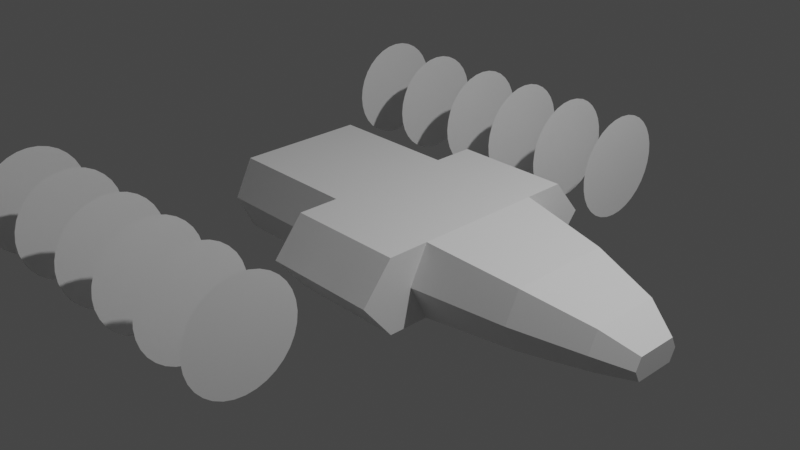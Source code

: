 # Source: simpler-ship.blend  (saved by Blender 2.92.15; exported with 4.5.12 LTS)
import bpy
from mathutils import Matrix  # noqa: F401  (used for matrix-valued properties, if any)

bpy.ops.wm.read_factory_settings(use_empty=True)
scene = bpy.context.scene
scene.name = 'Scene'

# ---- collections
col_collection = bpy.data.collections.new('Collection'); scene.collection.children.link(col_collection)

# ---- materials (node trees are filled in below, after node groups)
mat_material = bpy.data.materials.new('Material')
mat_material.alpha_threshold = 0.0
mat_material.use_transparent_shadow = False
mat_material.line_color = (0.0, 0.0, 0.0, 1.0)

# ---- material node trees
mat_material.use_nodes = True; mat_material.node_tree.nodes.clear()
_N = mat_material.node_tree.nodes; _L = mat_material.node_tree.links
n0 = _N.new('ShaderNodeOutputMaterial'); n0.name = 'Material Output'; n0.location = (300, 300)
n1 = _N.new('ShaderNodeBsdfPrincipled'); n1.name = 'Principled BSDF'; n1.location = (10, 300)
n1.distribution = 'GGX'
n1.subsurface_method = 'BURLEY'
n1.inputs[2].default_value = 0.4
n1.inputs[3].default_value = 1.45
n1.inputs[27].default_value = (0.0, 0.0, 0.0, 1.0)
n1.inputs[28].default_value = 1.0
_L.new(n1.outputs[0], n0.inputs[0])
n0.is_active_output = True

# ---- world
world_world = bpy.data.worlds.new('World'); scene.world = world_world
world_world.use_nodes = True; world_world.node_tree.nodes.clear()
_N = world_world.node_tree.nodes; _L = world_world.node_tree.links
n0 = _N.new('ShaderNodeOutputWorld'); n0.name = 'World Output'; n0.location = (300, 300)
n1 = _N.new('ShaderNodeBackground'); n1.name = 'Background'; n1.location = (10, 300)
n1.inputs[0].default_value = (0.05088, 0.05088, 0.05088, 1.0)
_L.new(n1.outputs[0], n0.inputs[0])
n0.is_active_output = True
world_world.color = (0.05088, 0.05088, 0.05088)
world_world.use_sun_shadow = False
world_world.sun_shadow_jitter_overblur = 0.0

# ---- cameras
cam_camera = bpy.data.cameras.new('Camera')
cam_camera.clip_end = 100.0
cam_camera.ortho_scale = 7.314

# ---- lights
light_light = bpy.data.lights.new('Light', 'POINT')
light_light.transmission_factor = 0.0
light_light.energy = 1000.0
light_light.shadow_soft_size = 0.1
light_light.shadow_maximum_resolution = 0.006
light_light.use_absolute_resolution = True

# ---- meshes
me_cube = bpy.data.meshes.new('Cube')
me_cube.from_pydata([(-2.918, -2.363, 0.5871), (-2.918, -2.251, 0.553), (-2.918, -2.147, 0.4977), (-2.918, -2.057, 0.4233), (-2.918, -1.982, 0.3326), (-2.918, -1.927, 0.2291), (-2.918, -1.893, 0.1168), (-2.918, -1.881, -6.678e-08), (-2.918, -2.48, 0.5986), (-2.918, -2.597, 0.5871), (-2.918, -2.709, 0.553), (-2.918, -2.813, 0.4977), (-2.918, -2.903, 0.4233), (-2.918, -2.978, 0.3326), (-2.918, -3.033, 0.2291), (-2.918, -3.067, 0.1168), (-2.918, -3.079, -2.618e-07), (-2.918, -3.067, -0.1168), (-2.918, -3.033, -0.2291), (-2.918, -2.978, -0.3326), (-2.918, -2.903, -0.4233), (-2.918, -2.813, -0.4977), (-2.918, -2.709, -0.553), (-2.918, -2.597, -0.5871), (-2.918, -2.48, -0.5986), (-2.918, -2.363, -0.5871), (-2.918, -2.251, -0.553), (-2.918, -2.147, -0.4977), (-2.918, -2.057, -0.4233), (-2.918, -1.982, -0.3326), (-2.918, -1.927, -0.2291), (-2.918, -1.893, -0.1168), (-2.159, -2.363, 0.5871), (-2.159, -2.251, 0.553), (-2.159, -2.147, 0.4977), (-2.159, -2.057, 0.4233), (-2.159, -1.982, 0.3326), (-2.159, -1.927, 0.2291), (-2.159, -1.893, 0.1168), (-2.159, -1.881, -6.678e-08), (-2.159, -2.48, 0.5986), (-2.159, -2.597, 0.5871), (-2.159, -2.709, 0.553), (-2.159, -2.813, 0.4977), (-2.159, -2.903, 0.4233), (-2.159, -2.978, 0.3326), (-2.159, -3.033, 0.2291), (-2.159, -3.067, 0.1168), (-2.159, -3.079, -2.618e-07), (-2.159, -3.067, -0.1168), (-2.159, -3.033, -0.2291), (-2.159, -2.978, -0.3326), (-2.159, -2.903, -0.4233), (-2.159, -2.813, -0.4977), (-2.159, -2.709, -0.553), (-2.159, -2.597, -0.5871), (-2.159, -2.48, -0.5986), (-2.159, -2.363, -0.5871), (-2.159, -2.251, -0.553), (-2.159, -2.147, -0.4977), (-2.159, -2.057, -0.4233), (-2.159, -1.982, -0.3326), (-2.159, -1.927, -0.2291), (-2.159, -1.893, -0.1168), (-1.367, -2.363, 0.5871), (-1.367, -2.251, 0.553), (-1.367, -2.147, 0.4977), (-1.367, -2.057, 0.4233), (-1.367, -1.982, 0.3326), (-1.367, -1.927, 0.2291), (-1.367, -1.893, 0.1168), (-1.367, -1.881, -6.678e-08), (-1.367, -2.48, 0.5986), (-1.367, -2.597, 0.5871), (-1.367, -2.709, 0.553), (-1.367, -2.813, 0.4977), (-1.367, -2.903, 0.4233), (-1.367, -2.978, 0.3326), (-1.367, -3.033, 0.2291), (-1.367, -3.067, 0.1168), (-1.367, -3.079, -2.618e-07), (-1.367, -3.067, -0.1168), (-1.367, -3.033, -0.2291), (-1.367, -2.978, -0.3326), (-1.367, -2.903, -0.4233), (-1.367, -2.813, -0.4977), (-1.367, -2.709, -0.553), (-1.367, -2.597, -0.5871), (-1.367, -2.48, -0.5986), (-1.367, -2.363, -0.5871), (-1.367, -2.251, -0.553), (-1.367, -2.147, -0.4977), (-1.367, -2.057, -0.4233), (-1.367, -1.982, -0.3326), (-1.367, -1.927, -0.2291), (-1.367, -1.893, -0.1168), (-0.6929, -2.363, 0.5871), (-0.6929, -2.251, 0.553), (-0.6929, -2.147, 0.4977), (-0.6929, -2.057, 0.4233), (-0.6929, -1.982, 0.3326), (-0.6929, -1.927, 0.2291), (-0.6929, -1.893, 0.1168), (-0.6929, -1.881, -6.678e-08), (-0.6929, -2.48, 0.5986), (-0.6929, -2.597, 0.5871), (-0.6929, -2.709, 0.553), (-0.6929, -2.813, 0.4977), (-0.6929, -2.903, 0.4233), (-0.6929, -2.978, 0.3326), (-0.6929, -3.033, 0.2291), (-0.6929, -3.067, 0.1168), (-0.6929, -3.079, -2.618e-07), (-0.6929, -3.067, -0.1168), (-0.6929, -3.033, -0.2291), (-0.6929, -2.978, -0.3326), (-0.6929, -2.903, -0.4233), (-0.6929, -2.813, -0.4977), (-0.6929, -2.709, -0.553), (-0.6929, -2.597, -0.5871), (-0.6929, -2.48, -0.5986), (-0.6929, -2.363, -0.5871), (-0.6929, -2.251, -0.553), (-0.6929, -2.147, -0.4977), (-0.6929, -2.057, -0.4233), (-0.6929, -1.982, -0.3326), (-0.6929, -1.927, -0.2291), (-0.6929, -1.893, -0.1168), (-0.007361, -2.363, 0.5871), (-0.007361, -2.251, 0.553), (-0.007361, -2.147, 0.4977), (-0.007361, -2.057, 0.4233), (-0.007361, -1.982, 0.3326), (-0.007361, -1.927, 0.2291), (-0.007361, -1.893, 0.1168), (-0.007361, -1.881, -6.678e-08), (-0.007361, -2.48, 0.5986), (-0.007361, -2.597, 0.5871), (-0.007361, -2.709, 0.553), (-0.007361, -2.813, 0.4977), (-0.007361, -2.903, 0.4233), (-0.007361, -2.978, 0.3326), (-0.007361, -3.033, 0.2291), (-0.007361, -3.067, 0.1168), (-0.007361, -3.079, -2.618e-07), (-0.007361, -3.067, -0.1168), (-0.007361, -3.033, -0.2291), (-0.007361, -2.978, -0.3326), (-0.007361, -2.903, -0.4233), (-0.007361, -2.813, -0.4977), (-0.007361, -2.709, -0.553), (-0.007361, -2.597, -0.5871), (-0.007361, -2.48, -0.5986), (-0.007361, -2.363, -0.5871), (-0.007361, -2.251, -0.553), (-0.007361, -2.147, -0.4977), (-0.007361, -2.057, -0.4233), (-0.007361, -1.982, -0.3326), (-0.007361, -1.927, -0.2291), (-0.007361, -1.893, -0.1168), (0.7123, -2.363, 0.5871), (0.7123, -2.251, 0.553), (0.7123, -2.147, 0.4977), (0.7123, -2.057, 0.4233), (0.7123, -1.982, 0.3326), (0.7123, -1.927, 0.2291), (0.7123, -1.893, 0.1168), (0.7123, -1.881, -6.678e-08), (0.7123, -2.48, 0.5986), (0.7123, -2.597, 0.5871), (0.7123, -2.709, 0.553), (0.7123, -2.813, 0.4977), (0.7123, -2.903, 0.4233), (0.7123, -2.978, 0.3326), (0.7123, -3.033, 0.2291), (0.7123, -3.067, 0.1168), (0.7123, -3.079, -2.618e-07), (0.7123, -3.067, -0.1168), (0.7123, -3.033, -0.2291), (0.7123, -2.978, -0.3326), (0.7123, -2.903, -0.4233), (0.7123, -2.813, -0.4977), (0.7123, -2.709, -0.553), (0.7123, -2.597, -0.5871), (0.7123, -2.48, -0.5986), (0.7123, -2.363, -0.5871), (0.7123, -2.251, -0.553), (0.7123, -2.147, -0.4977), (0.7123, -2.057, -0.4233), (0.7123, -1.982, -0.3326), (0.7123, -1.927, -0.2291), (0.7123, -1.893, -0.1168), (-2.918, 2.801, 0.5871), (-2.918, 2.913, 0.553), (-2.918, 3.017, 0.4977), (-2.918, 3.107, 0.4233), (-2.918, 3.182, 0.3326), (-2.918, 3.237, 0.2291), (-2.918, 3.271, 0.1168), (-2.918, 3.283, -6.678e-08), (-2.918, 2.684, 0.5986), (-2.918, 2.567, 0.5871), (-2.918, 2.455, 0.553), (-2.918, 2.351, 0.4977), (-2.918, 2.261, 0.4233), (-2.918, 2.186, 0.3326), (-2.918, 2.131, 0.2291), (-2.918, 2.097, 0.1168), (-2.918, 2.085, -2.618e-07), (-2.918, 2.097, -0.1168), (-2.918, 2.131, -0.2291), (-2.918, 2.186, -0.3326), (-2.918, 2.261, -0.4233), (-2.918, 2.351, -0.4977), (-2.918, 2.455, -0.553), (-2.918, 2.567, -0.5871), (-2.918, 2.684, -0.5986), (-2.918, 2.801, -0.5871), (-2.918, 2.913, -0.553), (-2.918, 3.017, -0.4977), (-2.918, 3.107, -0.4233), (-2.918, 3.182, -0.3326), (-2.918, 3.237, -0.2291), (-2.918, 3.271, -0.1168), (-2.159, 2.801, 0.5871), (-2.159, 2.913, 0.553), (-2.159, 3.017, 0.4977), (-2.159, 3.107, 0.4233), (-2.159, 3.182, 0.3326), (-2.159, 3.237, 0.2291), (-2.159, 3.271, 0.1168), (-2.159, 3.283, -6.678e-08), (-2.159, 2.684, 0.5986), (-2.159, 2.567, 0.5871), (-2.159, 2.455, 0.553), (-2.159, 2.351, 0.4977), (-2.159, 2.261, 0.4233), (-2.159, 2.186, 0.3326), (-2.159, 2.131, 0.2291), (-2.159, 2.097, 0.1168), (-2.159, 2.085, -2.618e-07), (-2.159, 2.097, -0.1168), (-2.159, 2.131, -0.2291), (-2.159, 2.186, -0.3326), (-2.159, 2.261, -0.4233), (-2.159, 2.351, -0.4977), (-2.159, 2.455, -0.553), (-2.159, 2.567, -0.5871), (-2.159, 2.684, -0.5986), (-2.159, 2.801, -0.5871), (-2.159, 2.913, -0.553), (-2.159, 3.017, -0.4977), (-2.159, 3.107, -0.4233), (-2.159, 3.182, -0.3326), (-2.159, 3.237, -0.2291), (-2.159, 3.271, -0.1168), (-1.367, 2.801, 0.5871), (-1.367, 2.913, 0.553), (-1.367, 3.017, 0.4977), (-1.367, 3.107, 0.4233), (-1.367, 3.182, 0.3326), (-1.367, 3.237, 0.2291), (-1.367, 3.271, 0.1168), (-1.367, 3.283, -6.678e-08), (-1.367, 2.684, 0.5986), (-1.367, 2.567, 0.5871), (-1.367, 2.455, 0.553), (-1.367, 2.351, 0.4977), (-1.367, 2.261, 0.4233), (-1.367, 2.186, 0.3326), (-1.367, 2.131, 0.2291), (-1.367, 2.097, 0.1168), (-1.367, 2.085, -2.618e-07), (-1.367, 2.097, -0.1168), (-1.367, 2.131, -0.2291), (-1.367, 2.186, -0.3326), (-1.367, 2.261, -0.4233), (-1.367, 2.351, -0.4977), (-1.367, 2.455, -0.553), (-1.367, 2.567, -0.5871), (-1.367, 2.684, -0.5986), (-1.367, 2.801, -0.5871), (-1.367, 2.913, -0.553), (-1.367, 3.017, -0.4977), (-1.367, 3.107, -0.4233), (-1.367, 3.182, -0.3326), (-1.367, 3.237, -0.2291), (-1.367, 3.271, -0.1168), (-0.6929, 2.801, 0.5871), (-0.6929, 2.913, 0.553), (-0.6929, 3.017, 0.4977), (-0.6929, 3.107, 0.4233), (-0.6929, 3.182, 0.3326), (-0.6929, 3.237, 0.2291), (-0.6929, 3.271, 0.1168), (-0.6929, 3.283, -6.678e-08), (-0.6929, 2.684, 0.5986), (-0.6929, 2.567, 0.5871), (-0.6929, 2.455, 0.553), (-0.6929, 2.351, 0.4977), (-0.6929, 2.261, 0.4233), (-0.6929, 2.186, 0.3326), (-0.6929, 2.131, 0.2291), (-0.6929, 2.097, 0.1168), (-0.6929, 2.085, -2.618e-07), (-0.6929, 2.097, -0.1168), (-0.6929, 2.131, -0.2291), (-0.6929, 2.186, -0.3326), (-0.6929, 2.261, -0.4233), (-0.6929, 2.351, -0.4977), (-0.6929, 2.455, -0.553), (-0.6929, 2.567, -0.5871), (-0.6929, 2.684, -0.5986), (-0.6929, 2.801, -0.5871), (-0.6929, 2.913, -0.553), (-0.6929, 3.017, -0.4977), (-0.6929, 3.107, -0.4233), (-0.6929, 3.182, -0.3326), (-0.6929, 3.237, -0.2291), (-0.6929, 3.271, -0.1168), (-0.007361, 2.801, 0.5871), (-0.007361, 2.913, 0.553), (-0.007361, 3.017, 0.4977), (-0.007361, 3.107, 0.4233), (-0.007361, 3.182, 0.3326), (-0.007361, 3.237, 0.2291), (-0.007361, 3.271, 0.1168), (-0.007361, 3.283, -6.678e-08), (-0.007361, 2.684, 0.5986), (-0.007361, 2.567, 0.5871), (-0.007361, 2.455, 0.553), (-0.007361, 2.351, 0.4977), (-0.007361, 2.261, 0.4233), (-0.007361, 2.186, 0.3326), (-0.007361, 2.131, 0.2291), (-0.007361, 2.097, 0.1168), (-0.007361, 2.085, -2.618e-07), (-0.007361, 2.097, -0.1168), (-0.007361, 2.131, -0.2291), (-0.007361, 2.186, -0.3326), (-0.007361, 2.261, -0.4233), (-0.007361, 2.351, -0.4977), (-0.007361, 2.455, -0.553), (-0.007361, 2.567, -0.5871), (-0.007361, 2.684, -0.5986), (-0.007361, 2.801, -0.5871), (-0.007361, 2.913, -0.553), (-0.007361, 3.017, -0.4977), (-0.007361, 3.107, -0.4233), (-0.007361, 3.182, -0.3326), (-0.007361, 3.237, -0.2291), (-0.007361, 3.271, -0.1168), (0.7123, 2.801, 0.5871), (0.7123, 2.913, 0.553), (0.7123, 3.017, 0.4977), (0.7123, 3.107, 0.4233), (0.7123, 3.182, 0.3326), (0.7123, 3.237, 0.2291), (0.7123, 3.271, 0.1168), (0.7123, 3.283, -6.678e-08), (0.7123, 2.684, 0.5986), (0.7123, 2.567, 0.5871), (0.7123, 2.455, 0.553), (0.7123, 2.351, 0.4977), (0.7123, 2.261, 0.4233), (0.7123, 2.186, 0.3326), (0.7123, 2.131, 0.2291), (0.7123, 2.097, 0.1168), (0.7123, 2.085, -2.618e-07), (0.7123, 2.097, -0.1168), (0.7123, 2.131, -0.2291), (0.7123, 2.186, -0.3326), (0.7123, 2.261, -0.4233), (0.7123, 2.351, -0.4977), (0.7123, 2.455, -0.553), (0.7123, 2.567, -0.5871), (0.7123, 2.684, -0.5986), (0.7123, 2.801, -0.5871), (0.7123, 2.913, -0.553), (0.7123, 3.017, -0.4977), (0.7123, 3.107, -0.4233), (0.7123, 3.182, -0.3326), (0.7123, 3.237, -0.2291), (0.7123, 3.271, -0.1168), (-1.541, -0.696, -0.3936), (-1.541, -0.696, 0.3936), (-1.541, 0.696, -0.3936), (-1.541, 0.696, 0.3936), (-0.1485, -0.696, -0.3936), (-0.1485, -0.696, 0.3936), (-0.1485, 0.696, -0.3936), (-0.1485, 0.696, 0.3936), (-1.541, -0.8926, 0.0), (-1.541, 0.8926, 0.0), (-0.1485, 0.8926, 0.0), (-0.1485, -0.8926, 0.0), (1.099, 0.8926, 0.0), (1.099, 0.696, -0.3936), (1.099, -0.696, -0.3936), (1.099, 0.696, 0.3936), (1.099, -0.696, 0.3936), (1.099, -0.8926, 0.0), (2.075, 0.7111, -0.04866), (2.075, 0.5545, -0.3622), (2.075, -0.5545, -0.3622), (2.075, 0.5545, 0.2649), (2.075, -0.5545, 0.2649), (2.075, -0.7111, -0.04866), (2.791, 0.4852, -0.1058), (2.791, 0.3783, -0.3198), (2.791, -0.3783, -0.3198), (2.791, 0.3783, 0.1081), (2.791, -0.3783, 0.1081), (2.791, -0.4852, -0.1058), (3.134, 0.2813, -0.195), (3.134, 0.2194, -0.319), (3.134, -0.2194, -0.319), (3.134, 0.2194, -0.07094), (3.134, -0.2194, -0.07094), (3.134, -0.2813, -0.195), (-0.1485, 1.459, 0.0), (-0.1485, 1.138, -0.3936), (-0.1485, -1.459, 0.0), (-0.1485, -1.138, -0.3936), (-0.1485, 1.138, 0.3936), (-0.1485, -1.138, 0.3936), (1.099, 1.459, 0.0), (1.099, 1.138, -0.3936), (1.099, -1.459, 0.0), (1.099, -1.138, -0.3936), (1.099, 1.138, 0.3936), (1.099, -1.138, 0.3936)], [], [(400, 389, 425, 431), (393, 387, 391, 394), (396, 399, 405, 402), (395, 389, 385, 392), (386, 390, 388, 384), (391, 387, 385, 389), (12, 11, 10, 9, 8, 0, 1, 2, 3, 4, 5, 6, 7, 31, 30, 29, 28, 27, 26, 25, 24, 23, 22, 21, 20, 19, 18, 17, 16, 15, 14, 13), (44, 43, 42, 41, 40, 32, 33, 34, 35, 36, 37, 38, 39, 63, 62, 61, 60, 59, 58, 57, 56, 55, 54, 53, 52, 51, 50, 49, 48, 47, 46, 45), (76, 75, 74, 73, 72, 64, 65, 66, 67, 68, 69, 70, 71, 95, 94, 93, 92, 91, 90, 89, 88, 87, 86, 85, 84, 83, 82, 81, 80, 79, 78, 77), (108, 107, 106, 105, 104, 96, 97, 98, 99, 100, 101, 102, 103, 127, 126, 125, 124, 123, 122, 121, 120, 119, 118, 117, 116, 115, 114, 113, 112, 111, 110, 109), (140, 139, 138, 137, 136, 128, 129, 130, 131, 132, 133, 134, 135, 159, 158, 157, 156, 155, 154, 153, 152, 151, 150, 149, 148, 147, 146, 145, 144, 143, 142, 141), (172, 171, 170, 169, 168, 160, 161, 162, 163, 164, 165, 166, 167, 191, 190, 189, 188, 187, 186, 185, 184, 183, 182, 181, 180, 179, 178, 177, 176, 175, 174, 173), (364, 363, 362, 361, 360, 352, 353, 354, 355, 356, 357, 358, 359, 383, 382, 381, 380, 379, 378, 377, 376, 375, 374, 373, 372, 371, 370, 369, 368, 367, 366, 365), (268, 267, 266, 265, 264, 256, 257, 258, 259, 260, 261, 262, 263, 287, 286, 285, 284, 283, 282, 281, 280, 279, 278, 277, 276, 275, 274, 273, 272, 271, 270, 269), (332, 331, 330, 329, 328, 320, 321, 322, 323, 324, 325, 326, 327, 351, 350, 349, 348, 347, 346, 345, 344, 343, 342, 341, 340, 339, 338, 337, 336, 335, 334, 333), (236, 235, 234, 233, 232, 224, 225, 226, 227, 228, 229, 230, 231, 255, 254, 253, 252, 251, 250, 249, 248, 247, 246, 245, 244, 243, 242, 241, 240, 239, 238, 237), (204, 203, 202, 201, 200, 192, 193, 194, 195, 196, 197, 198, 199, 223, 222, 221, 220, 219, 218, 217, 216, 215, 214, 213, 212, 211, 210, 209, 208, 207, 206, 205), (300, 299, 298, 297, 296, 288, 289, 290, 291, 292, 293, 294, 295, 319, 318, 317, 316, 315, 314, 313, 312, 311, 310, 309, 308, 307, 306, 305, 304, 303, 302, 301), (388, 395, 392, 384), (399, 396, 426, 430), (386, 393, 394, 390), (388, 390, 397, 398), (391, 389, 400, 399), (389, 395, 422, 425), (398, 401, 428, 429), (406, 407, 413, 412), (399, 400, 406, 405), (400, 401, 407, 406), (401, 398, 404, 407), (398, 397, 403, 404), (397, 396, 402, 403), (408, 411, 417, 414), (407, 404, 410, 413), (404, 403, 409, 410), (402, 405, 411, 408), (405, 406, 412, 411), (403, 402, 408, 409), (415, 414, 417, 418, 419, 416), (411, 412, 418, 417), (409, 408, 414, 415), (412, 413, 419, 418), (413, 410, 416, 419), (410, 409, 415, 416), (420, 424, 430, 426), (422, 423, 429, 428), (421, 420, 426, 427), (425, 422, 428, 431), (397, 390, 421, 427), (395, 388, 423, 422), (390, 394, 420, 421), (401, 400, 431, 428), (391, 399, 430, 424), (396, 397, 427, 426), (388, 398, 429, 423), (394, 391, 424, 420)])
_uv = me_cube.uv_layers.new(name='UVMap')
_uv.uv.foreach_set('vector', [0.625, 0.75, 0.625, 0.75, 0.625, 0.75, 0.625, 0.75, 0.5, 0.25, 0.625, 0.25, 0.625, 0.5, 0.5, 0.5, 0.5, 0.5, 0.625, 0.5, 0.625, 0.5, 0.5, 0.5, 0.5, 0.75, 0.625, 0.75, 0.625, 1.0, 0.5, 1.0, 0.125, 0.5, 0.375, 0.5, 0.375, 0.75, 0.125, 0.75, 0.625, 0.5, 0.875, 0.5, 0.875, 0.75, 0.625, 0.75, 0.0, 0.0, 0.0, 0.0, 0.0, 0.0, 0.0, 0.0, 0.0, 0.0, 0.0, 0.0, 0.0, 0.0, 0.0, 0.0, 0.0, 0.0, 0.0, 0.0, 0.0, 0.0, 0.0, 0.0, 0.0, 0.0, 0.0, 0.0, 0.0, 0.0, 0.0, 0.0, 0.0, 0.0, 0.0, 0.0, 0.0, 0.0, 0.0, 0.0, 0.0, 0.0, 0.0, 0.0, 0.0, 0.0, 0.0, 0.0, 0.0, 0.0, 0.0, 0.0, 0.0, 0.0, 0.0, 0.0, 0.0, 0.0, 0.0, 0.0, 0.0, 0.0, 0.0, 0.0, 0.0, 0.0, 0.0, 0.0, 0.0, 0.0, 0.0, 0.0, 0.0, 0.0, 0.0, 0.0, 0.0, 0.0, 0.0, 0.0, 0.0, 0.0, 0.0, 0.0, 0.0, 0.0, 0.0, 0.0, 0.0, 0.0, 0.0, 0.0, 0.0, 0.0, 0.0, 0.0, 0.0, 0.0, 0.0, 0.0, 0.0, 0.0, 0.0, 0.0, 0.0, 0.0, 0.0, 0.0, 0.0, 0.0, 0.0, 0.0, 0.0, 0.0, 0.0, 0.0, 0.0, 0.0, 0.0, 0.0, 0.0, 0.0, 0.0, 0.0, 0.0, 0.0, 0.0, 0.0, 0.0, 0.0, 0.0, 0.0, 0.0, 0.0, 0.0, 0.0, 0.0, 0.0, 0.0, 0.0, 0.0, 0.0, 0.0, 0.0, 0.0, 0.0, 0.0, 0.0, 0.0, 0.0, 0.0, 0.0, 0.0, 0.0, 0.0, 0.0, 0.0, 0.0, 0.0, 0.0, 0.0, 0.0, 0.0, 0.0, 0.0, 0.0, 0.0, 0.0, 0.0, 0.0, 0.0, 0.0, 0.0, 0.0, 0.0, 0.0, 0.0, 0.0, 0.0, 0.0, 0.0, 0.0, 0.0, 0.0, 0.0, 0.0, 0.0, 0.0, 0.0, 0.0, 0.0, 0.0, 0.0, 0.0, 0.0, 0.0, 0.0, 0.0, 0.0, 0.0, 0.0, 0.0, 0.0, 0.0, 0.0, 0.0, 0.0, 0.0, 0.0, 0.0, 0.0, 0.0, 0.0, 0.0, 0.0, 0.0, 0.0, 0.0, 0.0, 0.0, 0.0, 0.0, 0.0, 0.0, 0.0, 0.0, 0.0, 0.0, 0.0, 0.0, 0.0, 0.0, 0.0, 0.0, 0.0, 0.0, 0.0, 0.0, 0.0, 0.0, 0.0, 0.0, 0.0, 0.0, 0.0, 0.0, 0.0, 0.0, 0.0, 0.0, 0.0, 0.0, 0.0, 0.0, 0.0, 0.0, 0.0, 0.0, 0.0, 0.0, 0.0, 0.0, 0.0, 0.0, 0.0, 0.0, 0.0, 0.0, 0.0, 0.0, 0.0, 0.0, 0.0, 0.0, 0.0, 0.0, 0.0, 0.0, 0.0, 0.0, 0.0, 0.0, 0.0, 0.0, 0.0, 0.0, 0.0, 0.0, 0.0, 0.0, 0.0, 0.0, 0.0, 0.0, 0.0, 0.0, 0.0, 0.0, 0.0, 0.0, 0.0, 0.0, 0.0, 0.0, 0.0, 0.0, 0.0, 0.0, 0.0, 0.0, 0.0, 0.0, 0.0, 0.0, 0.0, 0.0, 0.0, 0.0, 0.0, 0.0, 0.0, 0.0, 0.0, 0.0, 0.0, 0.0, 0.0, 0.0, 0.0, 0.0, 0.0, 0.0, 0.0, 0.0, 0.0, 0.0, 0.0, 0.0, 0.0, 0.0, 0.0, 0.0, 0.0, 0.0, 0.0, 0.0, 0.0, 0.0, 0.0, 0.0, 0.0, 0.0, 0.0, 0.0, 0.0, 0.0, 0.0, 0.0, 0.0, 0.0, 0.0, 0.0, 0.0, 0.0, 0.0, 0.0, 0.0, 0.0, 0.0, 0.0, 0.0, 0.0, 0.0, 0.0, 0.0, 0.0, 0.0, 0.0, 0.0, 0.0, 0.0, 0.0, 0.0, 0.0, 0.0, 0.0, 0.0, 0.0, 0.0, 0.0, 0.0, 0.0, 0.0, 0.0, 0.0, 0.0, 0.0, 0.0, 0.0, 0.0, 0.0, 0.0, 0.0, 0.0, 0.0, 0.0, 0.0, 0.0, 0.0, 0.0, 0.0, 0.0, 0.0, 0.0, 0.0, 0.0, 0.0, 0.0, 0.0, 0.0, 0.0, 0.0, 0.0, 0.0, 0.0, 0.0, 0.0, 0.0, 0.0, 0.0, 0.0, 0.0, 0.0, 0.0, 0.0, 0.0, 0.0, 0.0, 0.0, 0.0, 0.0, 0.0, 0.0, 0.0, 0.0, 0.0, 0.0, 0.0, 0.0, 0.0, 0.0, 0.0, 0.0, 0.0, 0.0, 0.0, 0.0, 0.0, 0.0, 0.0, 0.0, 0.0, 0.0, 0.0, 0.0, 0.0, 0.0, 0.0, 0.0, 0.0, 0.0, 0.0, 0.0, 0.0, 0.0, 0.0, 0.0, 0.0, 0.0, 0.0, 0.0, 0.0, 0.0, 0.0, 0.0, 0.0, 0.0, 0.0, 0.0, 0.0, 0.0, 0.0, 0.0, 0.0, 0.0, 0.0, 0.0, 0.0, 0.0, 0.0, 0.0, 0.0, 0.0, 0.0, 0.0, 0.0, 0.0, 0.0, 0.0, 0.0, 0.0, 0.0, 0.0, 0.0, 0.0, 0.0, 0.0, 0.0, 0.0, 0.0, 0.0, 0.0, 0.0, 0.0, 0.0, 0.0, 0.0, 0.0, 0.0, 0.0, 0.0, 0.0, 0.0, 0.0, 0.0, 0.0, 0.0, 0.0, 0.0, 0.0, 0.0, 0.0, 0.0, 0.0, 0.0, 0.0, 0.0, 0.0, 0.0, 0.0, 0.0, 0.0, 0.0, 0.0, 0.0, 0.0, 0.0, 0.0, 0.0, 0.0, 0.0, 0.0, 0.0, 0.0, 0.0, 0.0, 0.0, 0.0, 0.0, 0.0, 0.0, 0.0, 0.0, 0.0, 0.0, 0.0, 0.0, 0.0, 0.0, 0.0, 0.0, 0.0, 0.0, 0.0, 0.0, 0.0, 0.0, 0.0, 0.0, 0.0, 0.0, 0.0, 0.0, 0.0, 0.0, 0.0, 0.0, 0.0, 0.0, 0.0, 0.0, 0.0, 0.0, 0.0, 0.0, 0.0, 0.0, 0.0, 0.0, 0.0, 0.0, 0.0, 0.0, 0.0, 0.0, 0.0, 0.0, 0.0, 0.0, 0.0, 0.0, 0.0, 0.0, 0.0, 0.0, 0.0, 0.0, 0.0, 0.0, 0.0, 0.0, 0.0, 0.0, 0.0, 0.0, 0.0, 0.0, 0.0, 0.0, 0.0, 0.0, 0.0, 0.0, 0.0, 0.0, 0.0, 0.0, 0.0, 0.0, 0.0, 0.0, 0.0, 0.0, 0.0, 0.0, 0.0, 0.0, 0.0, 0.0, 0.0, 0.0, 0.0, 0.0, 0.0, 0.0, 0.0, 0.0, 0.0, 0.0, 0.0, 0.0, 0.0, 0.0, 0.0, 0.0, 0.0, 0.0, 0.0, 0.0, 0.0, 0.0, 0.0, 0.0, 0.0, 0.0, 0.0, 0.0, 0.0, 0.0, 0.0, 0.0, 0.0, 0.0, 0.0, 0.0, 0.0, 0.0, 0.0, 0.0, 0.0, 0.0, 0.0, 0.0, 0.0, 0.0, 0.0, 0.0, 0.0, 0.0, 0.0, 0.0, 0.0, 0.0, 0.0, 0.0, 0.0, 0.0, 0.0, 0.0, 0.0, 0.0, 0.0, 0.0, 0.0, 0.0, 0.0, 0.0, 0.0, 0.0, 0.0, 0.0, 0.0, 0.0, 0.0, 0.0, 0.0, 0.0, 0.0, 0.0, 0.0, 0.0, 0.0, 0.0, 0.0, 0.0, 0.0, 0.0, 0.0, 0.0, 0.0, 0.0, 0.0, 0.0, 0.0, 0.0, 0.0, 0.0, 0.0, 0.0, 0.0, 0.0, 0.0, 0.0, 0.0, 0.0, 0.0, 0.0, 0.0, 0.375, 0.75, 0.5, 0.75, 0.5, 1.0, 0.375, 1.0, 0.625, 0.5, 0.5, 0.5, 0.5, 0.5, 0.625, 0.5, 0.375, 0.25, 0.5, 0.25, 0.5, 0.5, 0.375, 0.5, 0.375, 0.75, 0.375, 0.5, 0.375, 0.5, 0.375, 0.75, 0.625, 0.5, 0.625, 0.75, 0.625, 0.75, 0.625, 0.5, 0.625, 0.75, 0.5, 0.75, 0.5, 0.75, 0.625, 0.75, 0.375, 0.75, 0.5, 0.75, 0.5, 0.75, 0.375, 0.75, 0.625, 0.75, 0.5, 0.75, 0.5, 0.75, 0.625, 0.75, 0.625, 0.5, 0.625, 0.75, 0.625, 0.75, 0.625, 0.5, 0.625, 0.75, 0.5, 0.75, 0.5, 0.75, 0.625, 0.75, 0.5, 0.75, 0.375, 0.75, 0.375, 0.75, 0.5, 0.75, 0.375, 0.75, 0.375, 0.5, 0.375, 0.5, 0.375, 0.75, 0.375, 0.5, 0.5, 0.5, 0.5, 0.5, 0.375, 0.5, 0.5, 0.5, 0.625, 0.5, 0.625, 0.5, 0.5, 0.5, 0.5, 0.75, 0.375, 0.75, 0.375, 0.75, 0.5, 0.75, 0.375, 0.75, 0.375, 0.5, 0.375, 0.5, 0.375, 0.75, 0.5, 0.5, 0.625, 0.5, 0.625, 0.5, 0.5, 0.5, 0.625, 0.5, 0.625, 0.75, 0.625, 0.75, 0.625, 0.5, 0.375, 0.5, 0.5, 0.5, 0.5, 0.5, 0.375, 0.5, 0.375, 0.5, 0.5, 0.5, 0.625, 0.5, 0.625, 0.75, 0.5, 0.75, 0.375, 0.75, 0.625, 0.5, 0.625, 0.75, 0.625, 0.75, 0.625, 0.5, 0.375, 0.5, 0.5, 0.5, 0.5, 0.5, 0.375, 0.5, 0.625, 0.75, 0.5, 0.75, 0.5, 0.75, 0.625, 0.75, 0.5, 0.75, 0.375, 0.75, 0.375, 0.75, 0.5, 0.75, 0.375, 0.75, 0.375, 0.5, 0.375, 0.5, 0.375, 0.75, 0.5, 0.5, 0.625, 0.5, 0.625, 0.5, 0.5, 0.5, 0.5, 0.75, 0.375, 0.75, 0.375, 0.75, 0.5, 0.75, 0.375, 0.5, 0.5, 0.5, 0.5, 0.5, 0.375, 0.5, 0.625, 0.75, 0.5, 0.75, 0.5, 0.75, 0.625, 0.75, 0.375, 0.5, 0.375, 0.5, 0.375, 0.5, 0.375, 0.5, 0.5, 0.75, 0.375, 0.75, 0.375, 0.75, 0.5, 0.75, 0.375, 0.5, 0.5, 0.5, 0.5, 0.5, 0.375, 0.5, 0.5, 0.75, 0.625, 0.75, 0.625, 0.75, 0.5, 0.75, 0.625, 0.5, 0.625, 0.5, 0.625, 0.5, 0.625, 0.5, 0.5, 0.5, 0.375, 0.5, 0.375, 0.5, 0.5, 0.5, 0.375, 0.75, 0.375, 0.75, 0.375, 0.75, 0.375, 0.75, 0.5, 0.5, 0.625, 0.5, 0.625, 0.5, 0.5, 0.5])
me_cube.materials.append(mat_material)
me_cube.use_remesh_preserve_volume = False
me_cube.use_remesh_preserve_attributes = False
me_cube.use_mirror_vertex_groups = False
me_cube.update()

# ---- objects
ob_cube = bpy.data.objects.new('Cube', me_cube)
ob_light = bpy.data.objects.new('Light', light_light)
ob_camera = bpy.data.objects.new('Camera', cam_camera)

# ---- transforms, parenting, visibility, modifiers, constraints
ob_cube.location = (0.0, 0.0, 0.0)
ob_cube.lock_rotations_4d = False
ob_cube.empty_display_type = 'ARROWS'
ob_cube.lineart.crease_threshold = 0.0
ob_light.location = (4.076, 1.005, 5.904)
ob_light.rotation_euler = (0.6503, 0.05522, 1.866)
ob_light.lock_rotations_4d = False
ob_light.empty_display_type = 'ARROWS'
ob_light.color = (0.0, 0.0, 0.0, 0.0)
ob_light.lineart.crease_threshold = 0.0
ob_camera.location = (7.359, -6.926, 4.958)
ob_camera.rotation_euler = (1.109, 0.0, 0.8149)
ob_camera.lock_rotations_4d = False
ob_camera.empty_display_type = 'ARROWS'
ob_camera.color = (0.0, 0.0, 0.0, 0.0)
ob_camera.display_type = 'WIRE'
ob_camera.lineart.crease_threshold = 0.0

# ---- collection membership
col_collection.objects.link(ob_cube)
col_collection.objects.link(ob_light)
col_collection.objects.link(ob_camera)

# ---- scene / render settings (as saved in the file)
scene.camera = ob_camera
scene.frame_start = 1; scene.frame_end = 250; scene.frame_set(1)
scene.render.engine = 'BLENDER_EEVEE_NEXT'
scene.cycles.use_denoising = False
scene.cycles.samples = 128
scene.cycles.sampling_pattern = 'TABULATED_SOBOL'
scene.cycles.use_adaptive_sampling = False
scene.cycles.use_light_tree = False
scene.view_settings.view_transform = 'Filmic'
bpy.context.view_layer.update()
